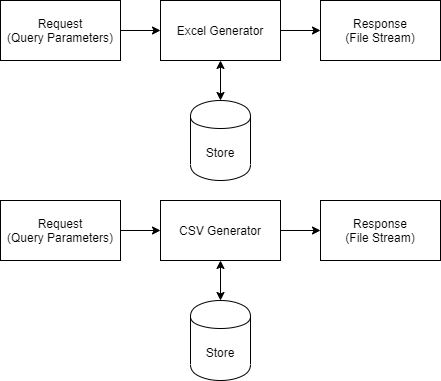

The diagram above was exported from draw.io. Its source (the exported page's mxGraphModel, read from the mxfile embedded in the PNG):
<mxGraphModel dx="1422" dy="713" grid="1" gridSize="10" guides="1" tooltips="1" connect="1" arrows="1" fold="1" page="1" pageScale="1" pageWidth="827" pageHeight="1169" math="0" shadow="0">
  <root>
    <mxCell id="VKDzS7cboQMsbkcCv5qj-0" />
    <mxCell id="VKDzS7cboQMsbkcCv5qj-1" parent="VKDzS7cboQMsbkcCv5qj-0" />
    <mxCell id="0GrvllMxjGa5rsNxEF2Z-7" style="edgeStyle=orthogonalEdgeStyle;rounded=0;orthogonalLoop=1;jettySize=auto;html=1;entryX=0;entryY=0.5;entryDx=0;entryDy=0;" edge="1" parent="VKDzS7cboQMsbkcCv5qj-1" source="0GrvllMxjGa5rsNxEF2Z-8" target="0GrvllMxjGa5rsNxEF2Z-12">
      <mxGeometry relative="1" as="geometry" />
    </mxCell>
    <mxCell id="0GrvllMxjGa5rsNxEF2Z-8" value="Request&lt;br&gt;(Query Parameters)" style="rounded=0;whiteSpace=wrap;html=1;" vertex="1" parent="VKDzS7cboQMsbkcCv5qj-1">
      <mxGeometry x="50" y="70" width="120" height="60" as="geometry" />
    </mxCell>
    <mxCell id="0GrvllMxjGa5rsNxEF2Z-9" value="Response&lt;br&gt;(File Stream)" style="rounded=0;whiteSpace=wrap;html=1;" vertex="1" parent="VKDzS7cboQMsbkcCv5qj-1">
      <mxGeometry x="370" y="70" width="120" height="60" as="geometry" />
    </mxCell>
    <mxCell id="0GrvllMxjGa5rsNxEF2Z-10" style="edgeStyle=orthogonalEdgeStyle;rounded=0;orthogonalLoop=1;jettySize=auto;html=1;entryX=0;entryY=0.5;entryDx=0;entryDy=0;" edge="1" parent="VKDzS7cboQMsbkcCv5qj-1" source="0GrvllMxjGa5rsNxEF2Z-12" target="0GrvllMxjGa5rsNxEF2Z-9">
      <mxGeometry relative="1" as="geometry" />
    </mxCell>
    <mxCell id="0GrvllMxjGa5rsNxEF2Z-11" style="edgeStyle=orthogonalEdgeStyle;rounded=0;orthogonalLoop=1;jettySize=auto;html=1;startArrow=classic;startFill=1;" edge="1" parent="VKDzS7cboQMsbkcCv5qj-1" source="0GrvllMxjGa5rsNxEF2Z-12" target="0GrvllMxjGa5rsNxEF2Z-13">
      <mxGeometry relative="1" as="geometry" />
    </mxCell>
    <mxCell id="0GrvllMxjGa5rsNxEF2Z-12" value="Excel Generator" style="rounded=0;whiteSpace=wrap;html=1;" vertex="1" parent="VKDzS7cboQMsbkcCv5qj-1">
      <mxGeometry x="210" y="70" width="120" height="60" as="geometry" />
    </mxCell>
    <mxCell id="0GrvllMxjGa5rsNxEF2Z-13" value="Store" style="shape=cylinder;whiteSpace=wrap;html=1;boundedLbl=1;backgroundOutline=1;" vertex="1" parent="VKDzS7cboQMsbkcCv5qj-1">
      <mxGeometry x="240" y="170" width="60" height="80" as="geometry" />
    </mxCell>
    <mxCell id="0GrvllMxjGa5rsNxEF2Z-14" style="edgeStyle=orthogonalEdgeStyle;rounded=0;orthogonalLoop=1;jettySize=auto;html=1;entryX=0;entryY=0.5;entryDx=0;entryDy=0;" edge="1" parent="VKDzS7cboQMsbkcCv5qj-1" source="0GrvllMxjGa5rsNxEF2Z-15" target="0GrvllMxjGa5rsNxEF2Z-19">
      <mxGeometry relative="1" as="geometry" />
    </mxCell>
    <mxCell id="0GrvllMxjGa5rsNxEF2Z-15" value="Request&lt;br&gt;(Query Parameters)" style="rounded=0;whiteSpace=wrap;html=1;" vertex="1" parent="VKDzS7cboQMsbkcCv5qj-1">
      <mxGeometry x="50" y="270" width="120" height="60" as="geometry" />
    </mxCell>
    <mxCell id="0GrvllMxjGa5rsNxEF2Z-16" value="Response&lt;br&gt;(File Stream)" style="rounded=0;whiteSpace=wrap;html=1;" vertex="1" parent="VKDzS7cboQMsbkcCv5qj-1">
      <mxGeometry x="370" y="270" width="120" height="60" as="geometry" />
    </mxCell>
    <mxCell id="0GrvllMxjGa5rsNxEF2Z-17" style="edgeStyle=orthogonalEdgeStyle;rounded=0;orthogonalLoop=1;jettySize=auto;html=1;entryX=0;entryY=0.5;entryDx=0;entryDy=0;" edge="1" parent="VKDzS7cboQMsbkcCv5qj-1" source="0GrvllMxjGa5rsNxEF2Z-19" target="0GrvllMxjGa5rsNxEF2Z-16">
      <mxGeometry relative="1" as="geometry" />
    </mxCell>
    <mxCell id="0GrvllMxjGa5rsNxEF2Z-18" style="edgeStyle=orthogonalEdgeStyle;rounded=0;orthogonalLoop=1;jettySize=auto;html=1;startArrow=classic;startFill=1;" edge="1" parent="VKDzS7cboQMsbkcCv5qj-1" source="0GrvllMxjGa5rsNxEF2Z-19" target="0GrvllMxjGa5rsNxEF2Z-20">
      <mxGeometry relative="1" as="geometry" />
    </mxCell>
    <mxCell id="0GrvllMxjGa5rsNxEF2Z-19" value="CSV Generator" style="rounded=0;whiteSpace=wrap;html=1;" vertex="1" parent="VKDzS7cboQMsbkcCv5qj-1">
      <mxGeometry x="210" y="270" width="120" height="60" as="geometry" />
    </mxCell>
    <mxCell id="0GrvllMxjGa5rsNxEF2Z-20" value="Store" style="shape=cylinder;whiteSpace=wrap;html=1;boundedLbl=1;backgroundOutline=1;" vertex="1" parent="VKDzS7cboQMsbkcCv5qj-1">
      <mxGeometry x="240" y="370" width="60" height="80" as="geometry" />
    </mxCell>
  </root>
</mxGraphModel>